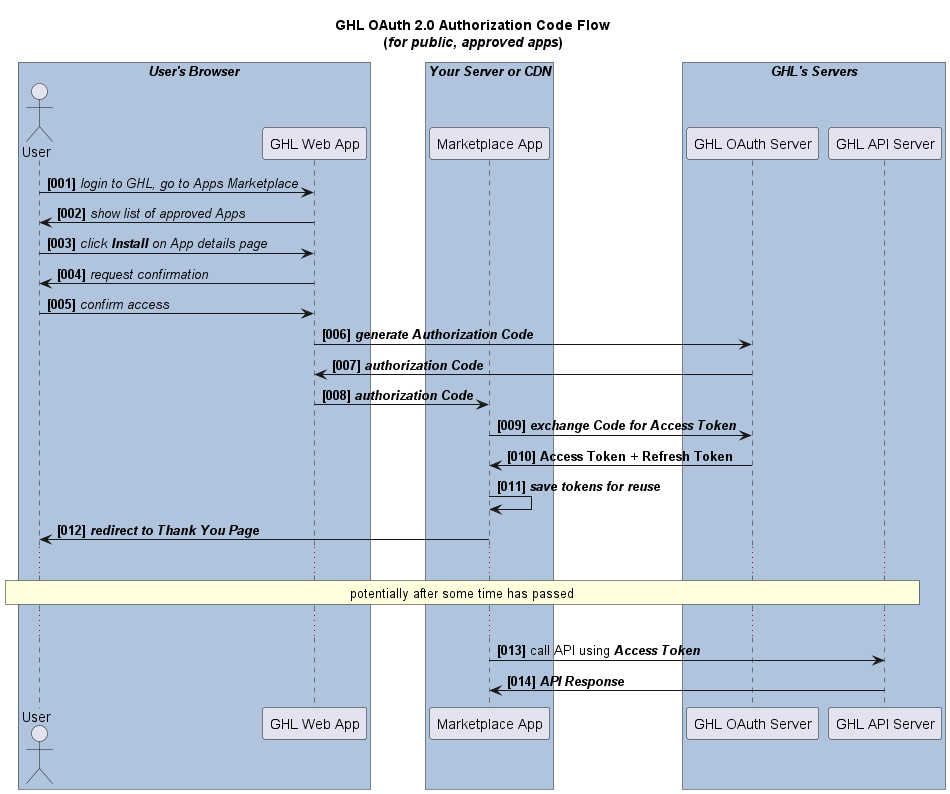

The diagram above was rendered by PlantUML. Its source (embedded in the PNG):
@startuml "GHL OAuth 2.0 Authorization Code Flow for Public Apps"

title GHL OAuth 2.0 Authorization Code Flow\n(//for public, approved apps//)

box "//User's Browser//" #LightSteelBlue
actor User as U
participant "GHL Web App" as W
end box

box "//Your Server or CDN//" #LightSteelBlue
participant "Marketplace App" as C
end box

box "//GHL's Servers//" #LightSteelBlue
participant "GHL OAuth Server" as AS
participant "GHL API Server" as RS
end box

autonumber "<b>[000]"
U  ->  W: //login to GHL, go to Apps Marketplace//
U  <-  W: //show list of approved Apps//
U  ->  W: //click **Install** on App details page//
U  <-  W: //request confirmation//
U  ->  W: //confirm access//

W  -> AS: //**generate Authorization Code**//
W  <- AS: //**authorization Code**//
W  ->  C: //**authorization Code**//

C  -> AS: //**exchange Code for Access Token**//
AS ->  C: **Access Token** + **Refresh Token**
C  ->  C: //**save tokens for reuse**//
U  <-  C: //**redirect to Thank You Page**//

...

rnote across
  potentially after some time has passed
end note

...

C  -> RS: call API using //**Access Token**//
RS ->  C: //**API Response**//

@enduml